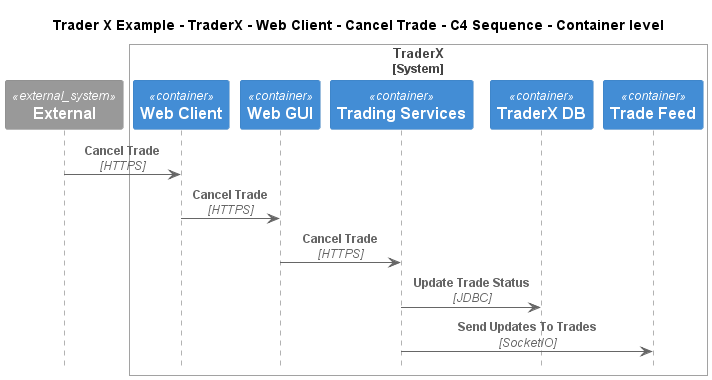

The diagram above was rendered by PlantUML. Its source (embedded in the PNG):
@startuml
!include ..\..\..\..\..\..\..\.c4s\C4_Sequence.puml

title Trader X Example - TraderX - Web Client - Cancel Trade - C4 Sequence - Container level

System_Ext(C4InterFlow.SoftwareSystems.ExternalSystem, "External", "")

System_Boundary(TraderXExample.SoftwareSystems.TraderX, "TraderX")
    Container(TraderXExample.SoftwareSystems.TraderX.Containers.WebClient, "Web Client", "", "Browser based web interface for TraderX")
    Container(TraderXExample.SoftwareSystems.TraderX.Containers.WebGUI, "Web GUI", "", "Allows employees to manage accounts and book trades")
    Container(TraderXExample.SoftwareSystems.TraderX.Containers.TradingServices, "Trading Services", "", "Service which provides trading services")
    ContainerDb(TraderXExample.SoftwareSystems.TraderX.Containers.TraderXDB, "TraderX DB", "", "Database which stores account")
    ContainerQueue(TraderXExample.SoftwareSystems.TraderX.Containers.TradeFeed, "Trade Feed", "", "Message bus for streaming updates to trades and positions")
Boundary_End()

Rel(C4InterFlow.SoftwareSystems.ExternalSystem, TraderXExample.SoftwareSystems.TraderX.Containers.WebClient, "Cancel Trade", "HTTPS")
Rel(TraderXExample.SoftwareSystems.TraderX.Containers.WebClient, TraderXExample.SoftwareSystems.TraderX.Containers.WebGUI, "Cancel Trade", "HTTPS")
Rel(TraderXExample.SoftwareSystems.TraderX.Containers.WebGUI, TraderXExample.SoftwareSystems.TraderX.Containers.TradingServices, "Cancel Trade", "HTTPS")
Rel(TraderXExample.SoftwareSystems.TraderX.Containers.TradingServices, TraderXExample.SoftwareSystems.TraderX.Containers.TraderXDB, "Update Trade Status", "JDBC")
Rel(TraderXExample.SoftwareSystems.TraderX.Containers.TradingServices, TraderXExample.SoftwareSystems.TraderX.Containers.TradeFeed, "Send Updates To Trades", "SocketIO")


@enduml